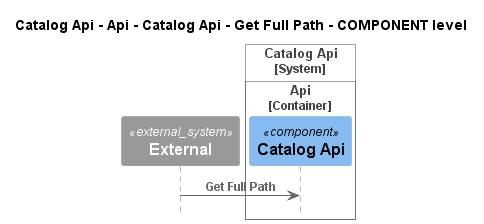

The diagram above was rendered by PlantUML. Its source (embedded in the PNG):
@startuml
!pragma layout smetana
!include ..\..\..\..\..\..\..\..\.c4s\C4_Sequence.puml

title Catalog Api - Api - Catalog Api - Get Full Path - COMPONENT level

System_Ext(C4InterFlow.SoftwareSystems.ExternalSystem, "External", "")

System_Boundary(dotnet.eShop.Architecture.SoftwareSystems.CatalogApi, "Catalog Api")
    
Container_Boundary(dotnet.eShop.Architecture.SoftwareSystems.CatalogApi.Containers.Api, "Api")
    Component(dotnet.eShop.Architecture.SoftwareSystems.CatalogApi.Containers.Api.Components.CatalogApi, "Catalog Api", "", "")
Boundary_End()
Boundary_End()

Rel(C4InterFlow.SoftwareSystems.ExternalSystem, dotnet.eShop.Architecture.SoftwareSystems.CatalogApi.Containers.Api.Components.CatalogApi, "Get Full Path")


@enduml